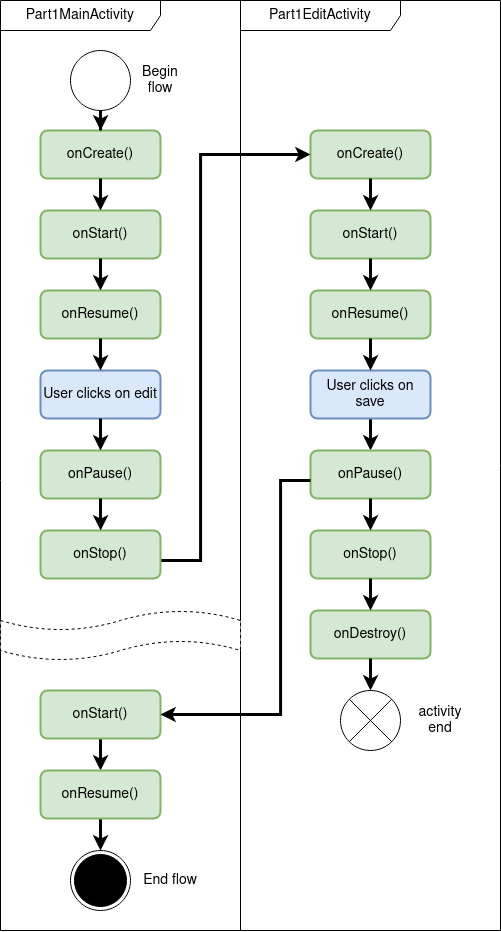

The diagram above was exported from draw.io. Its source (the exported page's mxGraphModel, read from the mxfile embedded in the PNG):
<mxGraphModel dx="729" dy="1128" grid="1" gridSize="10" guides="1" tooltips="1" connect="1" arrows="1" fold="1" page="1" pageScale="1" pageWidth="850" pageHeight="1100" math="0" shadow="0">
  <root>
    <mxCell id="0" />
    <mxCell id="1" parent="0" />
    <mxCell id="xAdXIwd4j3PQeP07Htek-26" value="Part1EditActivity" style="shape=umlFrame;whiteSpace=wrap;html=1;pointerEvents=0;recursiveResize=0;container=1;collapsible=0;width=160;fontSize=14;" vertex="1" parent="1">
      <mxGeometry x="440" y="110" width="260" height="930" as="geometry" />
    </mxCell>
    <mxCell id="xAdXIwd4j3PQeP07Htek-30" style="edgeStyle=orthogonalEdgeStyle;rounded=0;orthogonalLoop=1;jettySize=auto;html=1;entryX=0.5;entryY=0;entryDx=0;entryDy=0;fontSize=14;strokeWidth=3;" edge="1" parent="xAdXIwd4j3PQeP07Htek-26" source="xAdXIwd4j3PQeP07Htek-27" target="xAdXIwd4j3PQeP07Htek-29">
      <mxGeometry relative="1" as="geometry" />
    </mxCell>
    <mxCell id="xAdXIwd4j3PQeP07Htek-27" value="User clicks on save" style="rounded=1;whiteSpace=wrap;html=1;absoluteArcSize=1;arcSize=14;strokeWidth=2;fillColor=#dae8fc;strokeColor=#6c8ebf;fontSize=14;" vertex="1" parent="xAdXIwd4j3PQeP07Htek-26">
      <mxGeometry x="70" y="370" width="120" height="48" as="geometry" />
    </mxCell>
    <mxCell id="xAdXIwd4j3PQeP07Htek-29" value="onPause()" style="rounded=1;whiteSpace=wrap;html=1;absoluteArcSize=1;arcSize=14;strokeWidth=2;fillColor=#d5e8d4;strokeColor=#82b366;fontSize=14;" vertex="1" parent="xAdXIwd4j3PQeP07Htek-26">
      <mxGeometry x="70" y="450" width="120" height="48" as="geometry" />
    </mxCell>
    <mxCell id="xAdXIwd4j3PQeP07Htek-20" value="onCreate()" style="rounded=1;whiteSpace=wrap;html=1;absoluteArcSize=1;arcSize=14;strokeWidth=2;fillColor=#d5e8d4;strokeColor=#82b366;fontSize=14;" vertex="1" parent="xAdXIwd4j3PQeP07Htek-26">
      <mxGeometry x="70" y="130" width="120" height="48" as="geometry" />
    </mxCell>
    <mxCell id="xAdXIwd4j3PQeP07Htek-22" value="onStart()" style="rounded=1;whiteSpace=wrap;html=1;absoluteArcSize=1;arcSize=14;strokeWidth=2;fillColor=#d5e8d4;strokeColor=#82b366;fontSize=14;" vertex="1" parent="xAdXIwd4j3PQeP07Htek-26">
      <mxGeometry x="70" y="210" width="120" height="48" as="geometry" />
    </mxCell>
    <mxCell id="xAdXIwd4j3PQeP07Htek-19" style="edgeStyle=orthogonalEdgeStyle;rounded=0;orthogonalLoop=1;jettySize=auto;html=1;entryX=0.5;entryY=0;entryDx=0;entryDy=0;fontSize=14;strokeWidth=3;" edge="1" source="xAdXIwd4j3PQeP07Htek-20" target="xAdXIwd4j3PQeP07Htek-22" parent="xAdXIwd4j3PQeP07Htek-26">
      <mxGeometry relative="1" as="geometry" />
    </mxCell>
    <mxCell id="xAdXIwd4j3PQeP07Htek-23" value="onResume()" style="rounded=1;whiteSpace=wrap;html=1;absoluteArcSize=1;arcSize=14;strokeWidth=2;fillColor=#d5e8d4;strokeColor=#82b366;fontSize=14;" vertex="1" parent="xAdXIwd4j3PQeP07Htek-26">
      <mxGeometry x="70" y="290" width="120" height="48" as="geometry" />
    </mxCell>
    <mxCell id="xAdXIwd4j3PQeP07Htek-21" style="edgeStyle=orthogonalEdgeStyle;rounded=0;orthogonalLoop=1;jettySize=auto;html=1;entryX=0.5;entryY=0;entryDx=0;entryDy=0;fontSize=14;strokeWidth=3;" edge="1" source="xAdXIwd4j3PQeP07Htek-22" target="xAdXIwd4j3PQeP07Htek-23" parent="xAdXIwd4j3PQeP07Htek-26">
      <mxGeometry relative="1" as="geometry" />
    </mxCell>
    <mxCell id="xAdXIwd4j3PQeP07Htek-28" style="edgeStyle=orthogonalEdgeStyle;rounded=0;orthogonalLoop=1;jettySize=auto;html=1;entryX=0.5;entryY=0;entryDx=0;entryDy=0;fontSize=14;strokeWidth=3;" edge="1" parent="xAdXIwd4j3PQeP07Htek-26" source="xAdXIwd4j3PQeP07Htek-23" target="xAdXIwd4j3PQeP07Htek-27">
      <mxGeometry relative="1" as="geometry" />
    </mxCell>
    <mxCell id="xAdXIwd4j3PQeP07Htek-45" value="" style="shape=sumEllipse;perimeter=ellipsePerimeter;html=1;backgroundOutline=1;fontSize=14;" vertex="1" parent="xAdXIwd4j3PQeP07Htek-26">
      <mxGeometry x="100" y="690" width="60" height="60" as="geometry" />
    </mxCell>
    <mxCell id="xAdXIwd4j3PQeP07Htek-47" value="activity end" style="text;strokeColor=none;align=center;fillColor=none;html=1;verticalAlign=middle;whiteSpace=wrap;rounded=0;fontSize=14;" vertex="1" parent="xAdXIwd4j3PQeP07Htek-26">
      <mxGeometry x="170" y="705" width="60" height="30" as="geometry" />
    </mxCell>
    <mxCell id="xAdXIwd4j3PQeP07Htek-36" value="onDestroy()" style="rounded=1;whiteSpace=wrap;html=1;absoluteArcSize=1;arcSize=14;strokeWidth=2;fillColor=#d5e8d4;strokeColor=#82b366;fontSize=14;" vertex="1" parent="xAdXIwd4j3PQeP07Htek-26">
      <mxGeometry x="70" y="610" width="120" height="48" as="geometry" />
    </mxCell>
    <mxCell id="xAdXIwd4j3PQeP07Htek-46" style="edgeStyle=orthogonalEdgeStyle;rounded=0;orthogonalLoop=1;jettySize=auto;html=1;entryX=0.5;entryY=0;entryDx=0;entryDy=0;fontSize=14;strokeWidth=3;" edge="1" parent="xAdXIwd4j3PQeP07Htek-26" source="xAdXIwd4j3PQeP07Htek-36" target="xAdXIwd4j3PQeP07Htek-45">
      <mxGeometry relative="1" as="geometry" />
    </mxCell>
    <mxCell id="xAdXIwd4j3PQeP07Htek-31" value="onStop()" style="rounded=1;whiteSpace=wrap;html=1;absoluteArcSize=1;arcSize=14;strokeWidth=2;fillColor=#d5e8d4;strokeColor=#82b366;fontSize=14;" vertex="1" parent="xAdXIwd4j3PQeP07Htek-26">
      <mxGeometry x="70" y="530" width="120" height="48" as="geometry" />
    </mxCell>
    <mxCell id="xAdXIwd4j3PQeP07Htek-37" style="edgeStyle=orthogonalEdgeStyle;rounded=0;orthogonalLoop=1;jettySize=auto;html=1;entryX=0.5;entryY=0;entryDx=0;entryDy=0;fontSize=14;strokeWidth=3;" edge="1" parent="xAdXIwd4j3PQeP07Htek-26" source="xAdXIwd4j3PQeP07Htek-29" target="xAdXIwd4j3PQeP07Htek-31">
      <mxGeometry relative="1" as="geometry" />
    </mxCell>
    <mxCell id="xAdXIwd4j3PQeP07Htek-38" style="edgeStyle=orthogonalEdgeStyle;rounded=0;orthogonalLoop=1;jettySize=auto;html=1;entryX=0.5;entryY=0;entryDx=0;entryDy=0;fontSize=14;strokeWidth=3;" edge="1" parent="xAdXIwd4j3PQeP07Htek-26" source="xAdXIwd4j3PQeP07Htek-31" target="xAdXIwd4j3PQeP07Htek-36">
      <mxGeometry relative="1" as="geometry" />
    </mxCell>
    <mxCell id="xAdXIwd4j3PQeP07Htek-18" style="edgeStyle=orthogonalEdgeStyle;rounded=0;orthogonalLoop=1;jettySize=auto;html=1;entryX=0;entryY=0.5;entryDx=0;entryDy=0;fontSize=14;strokeWidth=3;" edge="1" parent="1" source="xAdXIwd4j3PQeP07Htek-48" target="xAdXIwd4j3PQeP07Htek-20">
      <mxGeometry relative="1" as="geometry">
        <mxPoint x="480" y="190" as="targetPoint" />
        <Array as="points">
          <mxPoint x="400" y="670" />
          <mxPoint x="400" y="264" />
        </Array>
      </mxGeometry>
    </mxCell>
    <mxCell id="xAdXIwd4j3PQeP07Htek-25" value="Part1MainActivity" style="shape=umlFrame;whiteSpace=wrap;html=1;pointerEvents=0;recursiveResize=0;container=1;collapsible=0;width=160;fontSize=14;" vertex="1" parent="1">
      <mxGeometry x="200" y="110" width="240" height="930" as="geometry" />
    </mxCell>
    <mxCell id="xAdXIwd4j3PQeP07Htek-35" style="edgeStyle=orthogonalEdgeStyle;rounded=0;orthogonalLoop=1;jettySize=auto;html=1;entryX=0.5;entryY=0;entryDx=0;entryDy=0;fontSize=14;strokeWidth=3;" edge="1" parent="xAdXIwd4j3PQeP07Htek-25" source="xAdXIwd4j3PQeP07Htek-32" target="xAdXIwd4j3PQeP07Htek-33">
      <mxGeometry relative="1" as="geometry" />
    </mxCell>
    <mxCell id="xAdXIwd4j3PQeP07Htek-32" value="onStart()" style="rounded=1;whiteSpace=wrap;html=1;absoluteArcSize=1;arcSize=14;strokeWidth=2;fillColor=#d5e8d4;strokeColor=#82b366;fontSize=14;" vertex="1" parent="xAdXIwd4j3PQeP07Htek-25">
      <mxGeometry x="40" y="690" width="120" height="48" as="geometry" />
    </mxCell>
    <mxCell id="xAdXIwd4j3PQeP07Htek-42" style="edgeStyle=orthogonalEdgeStyle;rounded=0;orthogonalLoop=1;jettySize=auto;html=1;fontSize=14;strokeWidth=3;" edge="1" parent="xAdXIwd4j3PQeP07Htek-25" source="xAdXIwd4j3PQeP07Htek-33" target="xAdXIwd4j3PQeP07Htek-41">
      <mxGeometry relative="1" as="geometry" />
    </mxCell>
    <mxCell id="xAdXIwd4j3PQeP07Htek-33" value="onResume()" style="rounded=1;whiteSpace=wrap;html=1;absoluteArcSize=1;arcSize=14;strokeWidth=2;fillColor=#d5e8d4;strokeColor=#82b366;fontSize=14;" vertex="1" parent="xAdXIwd4j3PQeP07Htek-25">
      <mxGeometry x="40" y="770" width="120" height="48" as="geometry" />
    </mxCell>
    <mxCell id="xAdXIwd4j3PQeP07Htek-39" value="" style="ellipse;fontSize=14;" vertex="1" parent="xAdXIwd4j3PQeP07Htek-25">
      <mxGeometry x="70" y="50" width="60" height="60" as="geometry" />
    </mxCell>
    <mxCell id="xAdXIwd4j3PQeP07Htek-41" value="" style="ellipse;html=1;shape=endState;fillColor=strokeColor;fontSize=14;" vertex="1" parent="xAdXIwd4j3PQeP07Htek-25">
      <mxGeometry x="70" y="850" width="60" height="60" as="geometry" />
    </mxCell>
    <mxCell id="xAdXIwd4j3PQeP07Htek-43" value="End flow" style="text;strokeColor=none;align=center;fillColor=none;html=1;verticalAlign=middle;whiteSpace=wrap;rounded=0;fontSize=14;" vertex="1" parent="xAdXIwd4j3PQeP07Htek-25">
      <mxGeometry x="140" y="865" width="60" height="30" as="geometry" />
    </mxCell>
    <mxCell id="xAdXIwd4j3PQeP07Htek-44" value="Begin flow" style="text;strokeColor=none;align=center;fillColor=none;html=1;verticalAlign=middle;whiteSpace=wrap;rounded=0;fontSize=14;" vertex="1" parent="xAdXIwd4j3PQeP07Htek-25">
      <mxGeometry x="130" y="65" width="60" height="30" as="geometry" />
    </mxCell>
    <mxCell id="xAdXIwd4j3PQeP07Htek-51" value="" style="shape=tape;whiteSpace=wrap;html=1;dashed=1;" vertex="1" parent="xAdXIwd4j3PQeP07Htek-25">
      <mxGeometry y="610" width="240" height="50" as="geometry" />
    </mxCell>
    <mxCell id="xAdXIwd4j3PQeP07Htek-4" value="onCreate()" style="rounded=1;whiteSpace=wrap;html=1;absoluteArcSize=1;arcSize=14;strokeWidth=2;fillColor=#d5e8d4;strokeColor=#82b366;fontSize=14;" vertex="1" parent="xAdXIwd4j3PQeP07Htek-25">
      <mxGeometry x="40" y="130" width="120" height="48" as="geometry" />
    </mxCell>
    <mxCell id="xAdXIwd4j3PQeP07Htek-40" value="" style="edgeStyle=orthogonalEdgeStyle;rounded=0;orthogonalLoop=1;jettySize=auto;html=1;fontSize=14;strokeWidth=3;" edge="1" parent="xAdXIwd4j3PQeP07Htek-25" source="xAdXIwd4j3PQeP07Htek-39" target="xAdXIwd4j3PQeP07Htek-4">
      <mxGeometry relative="1" as="geometry" />
    </mxCell>
    <mxCell id="xAdXIwd4j3PQeP07Htek-5" value="onStart()" style="rounded=1;whiteSpace=wrap;html=1;absoluteArcSize=1;arcSize=14;strokeWidth=2;fillColor=#d5e8d4;strokeColor=#82b366;fontSize=14;" vertex="1" parent="xAdXIwd4j3PQeP07Htek-25">
      <mxGeometry x="40" y="210" width="120" height="48" as="geometry" />
    </mxCell>
    <mxCell id="xAdXIwd4j3PQeP07Htek-8" style="edgeStyle=orthogonalEdgeStyle;rounded=0;orthogonalLoop=1;jettySize=auto;html=1;entryX=0.5;entryY=0;entryDx=0;entryDy=0;fontSize=14;strokeWidth=3;" edge="1" parent="xAdXIwd4j3PQeP07Htek-25" source="xAdXIwd4j3PQeP07Htek-4" target="xAdXIwd4j3PQeP07Htek-5">
      <mxGeometry relative="1" as="geometry" />
    </mxCell>
    <mxCell id="xAdXIwd4j3PQeP07Htek-6" value="onResume()" style="rounded=1;whiteSpace=wrap;html=1;absoluteArcSize=1;arcSize=14;strokeWidth=2;fillColor=#d5e8d4;strokeColor=#82b366;fontSize=14;" vertex="1" parent="xAdXIwd4j3PQeP07Htek-25">
      <mxGeometry x="40" y="290" width="120" height="48" as="geometry" />
    </mxCell>
    <mxCell id="xAdXIwd4j3PQeP07Htek-9" style="edgeStyle=orthogonalEdgeStyle;rounded=0;orthogonalLoop=1;jettySize=auto;html=1;entryX=0.5;entryY=0;entryDx=0;entryDy=0;fontSize=14;strokeWidth=3;" edge="1" parent="xAdXIwd4j3PQeP07Htek-25" source="xAdXIwd4j3PQeP07Htek-5" target="xAdXIwd4j3PQeP07Htek-6">
      <mxGeometry relative="1" as="geometry" />
    </mxCell>
    <mxCell id="xAdXIwd4j3PQeP07Htek-14" value="User clicks on edit" style="rounded=1;whiteSpace=wrap;html=1;absoluteArcSize=1;arcSize=14;strokeWidth=2;fillColor=#dae8fc;strokeColor=#6c8ebf;fontSize=14;" vertex="1" parent="xAdXIwd4j3PQeP07Htek-25">
      <mxGeometry x="40" y="370" width="120" height="48" as="geometry" />
    </mxCell>
    <mxCell id="xAdXIwd4j3PQeP07Htek-13" style="edgeStyle=orthogonalEdgeStyle;rounded=0;orthogonalLoop=1;jettySize=auto;html=1;entryX=0.5;entryY=0;entryDx=0;entryDy=0;fontSize=14;strokeWidth=3;" edge="1" parent="xAdXIwd4j3PQeP07Htek-25" source="xAdXIwd4j3PQeP07Htek-6" target="xAdXIwd4j3PQeP07Htek-14">
      <mxGeometry relative="1" as="geometry">
        <mxPoint x="99.63999999999987" y="528.6200000000001" as="targetPoint" />
      </mxGeometry>
    </mxCell>
    <mxCell id="xAdXIwd4j3PQeP07Htek-15" value="onPause()" style="rounded=1;whiteSpace=wrap;html=1;absoluteArcSize=1;arcSize=14;strokeWidth=2;fillColor=#d5e8d4;strokeColor=#82b366;fontSize=14;" vertex="1" parent="xAdXIwd4j3PQeP07Htek-25">
      <mxGeometry x="40" y="450" width="120" height="48" as="geometry" />
    </mxCell>
    <mxCell id="xAdXIwd4j3PQeP07Htek-16" style="edgeStyle=orthogonalEdgeStyle;rounded=0;orthogonalLoop=1;jettySize=auto;html=1;entryX=0.5;entryY=0;entryDx=0;entryDy=0;fontSize=14;strokeWidth=3;" edge="1" parent="xAdXIwd4j3PQeP07Htek-25" source="xAdXIwd4j3PQeP07Htek-14" target="xAdXIwd4j3PQeP07Htek-15">
      <mxGeometry relative="1" as="geometry" />
    </mxCell>
    <mxCell id="xAdXIwd4j3PQeP07Htek-48" value="onStop()" style="rounded=1;whiteSpace=wrap;html=1;absoluteArcSize=1;arcSize=14;strokeWidth=2;fillColor=#d5e8d4;strokeColor=#82b366;fontSize=14;" vertex="1" parent="1">
      <mxGeometry x="240" y="640" width="120" height="48" as="geometry" />
    </mxCell>
    <mxCell id="xAdXIwd4j3PQeP07Htek-50" value="" style="edgeStyle=orthogonalEdgeStyle;rounded=0;orthogonalLoop=1;jettySize=auto;html=1;strokeWidth=3;" edge="1" parent="1" source="xAdXIwd4j3PQeP07Htek-15" target="xAdXIwd4j3PQeP07Htek-48">
      <mxGeometry relative="1" as="geometry" />
    </mxCell>
    <mxCell id="xAdXIwd4j3PQeP07Htek-55" style="edgeStyle=orthogonalEdgeStyle;rounded=0;orthogonalLoop=1;jettySize=auto;html=1;entryX=1;entryY=0.5;entryDx=0;entryDy=0;strokeWidth=3;" edge="1" parent="1" source="xAdXIwd4j3PQeP07Htek-29" target="xAdXIwd4j3PQeP07Htek-32">
      <mxGeometry relative="1" as="geometry">
        <Array as="points">
          <mxPoint x="480" y="590" />
          <mxPoint x="480" y="824" />
        </Array>
      </mxGeometry>
    </mxCell>
  </root>
</mxGraphModel>